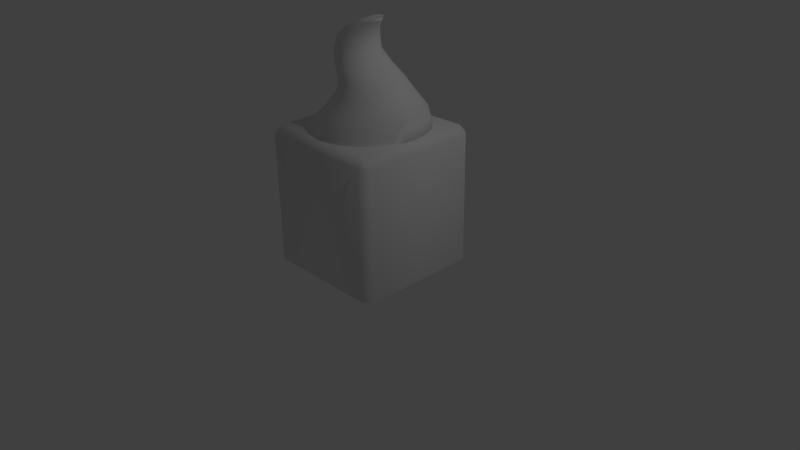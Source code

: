 # Source: Gebouw.blend  (saved by Blender 2.72.0; exported with 4.5.12 LTS)
import bpy
from mathutils import Matrix  # noqa: F401  (used for matrix-valued properties, if any)

bpy.ops.wm.read_factory_settings(use_empty=True)
scene = bpy.context.scene
scene.name = 'Scene'

# ---- collections
col_collection_1 = bpy.data.collections.new('Collection 1'); scene.collection.children.link(col_collection_1)

# ---- world
world_world = bpy.data.worlds.new('World'); scene.world = world_world
world_world.color = (0.05088, 0.05088, 0.05088)
world_world.use_sun_shadow = False
world_world.sun_shadow_jitter_overblur = 0.0
world_world.cycles.sampling_method = 'MANUAL'
world_world.cycles.sample_map_resolution = 256

# ---- cameras
cam_camera = bpy.data.cameras.new('Camera')
cam_camera.clip_end = 100.0
cam_camera.lens = 35.0
cam_camera.sensor_width = 32.0
cam_camera.sensor_height = 18.0
cam_camera.ortho_scale = 7.314
cam_camera.dof.focus_distance = 0.0
cam_camera.dof.aperture_fstop = 128.0

# ---- lights
light_lamp = bpy.data.lights.new('Lamp', 'POINT')
light_lamp.transmission_factor = 0.0
light_lamp.cutoff_distance = 30.0
light_lamp.energy = 100.0
light_lamp.shadow_buffer_clip_start = 1.001
light_lamp.shadow_soft_size = 0.1
light_lamp.shadow_maximum_resolution = 0.006
light_lamp.use_absolute_resolution = True
light_lamp.cycles.use_multiple_importance_sampling = False

# ---- meshes
me_cylinder = bpy.data.meshes.new('Cylinder')
me_cylinder.from_pydata([(0.0, 1.0, -1.0), (0.0, 1.0, 1.0), (0.1951, 0.9808, -1.0), (0.1951, 0.9808, 1.0), (0.3827, 0.9239, -1.0), (0.3827, 0.9239, 1.0), (0.5556, 0.8315, -1.0), (0.5556, 0.8315, 1.0), (0.7071, 0.7071, -1.0), (0.7071, 0.7071, 1.0), (0.8315, 0.5556, -1.0), (0.8315, 0.5556, 1.0), (0.9239, 0.3827, -1.0), (0.9239, 0.3827, 1.0), (0.9808, 0.1951, -1.0), (0.9808, 0.1951, 1.0), (1.0, 7.55e-08, -1.0), (1.0, 7.55e-08, 1.0), (0.9808, -0.1951, -1.0), (0.9808, -0.1951, 1.0), (0.9239, -0.3827, -1.0), (0.6143, -0.6866, 3.915), (0.8315, -0.5556, -1.0), (0.7394, -0.5839, 3.915), (0.7071, -0.7071, -1.0), (0.8421, -0.4588, 3.915), (0.5556, -0.8315, -1.0), (0.9184, -0.316, 3.915), (0.3827, -0.9239, -1.0), (0.9654, -0.1611, 3.915), (0.1951, -0.9808, -1.0), (0.9813, 1.146e-07, 3.915), (-3.258e-07, -1.0, -1.0), (0.9654, 0.1611, 3.915), (-0.1951, -0.9808, -1.0), (0.9184, 0.316, 3.915), (-0.3827, -0.9239, -1.0), (0.8421, 0.4588, 3.915), (-0.5556, -0.8315, -1.0), (0.7394, 0.5839, 3.915), (-0.7071, -0.7071, -1.0), (0.6143, 0.6866, 3.915), (-0.8315, -0.5556, -1.0), (0.4715, 0.7629, 3.915), (-0.9239, -0.3827, -1.0), (0.3166, 0.8099, 3.915), (-0.9808, -0.1951, -1.0), (0.1555, 0.8257, 3.915), (-1.0, 9.656e-07, -1.0), (-1.0, 9.656e-07, 1.0), (-0.9808, 0.1951, -1.0), (-0.9808, 0.1951, 1.0), (-0.9239, 0.3827, -1.0), (-0.9239, 0.3827, 1.0), (-0.8315, 0.5556, -1.0), (-0.8315, 0.5556, 1.0), (-0.7071, 0.7071, -1.0), (-0.7071, 0.7071, 1.0), (-0.5556, 0.8315, -1.0), (-0.5556, 0.8315, 1.0), (-0.3827, 0.9239, -1.0), (-0.3827, 0.9239, 1.0), (-0.1951, 0.9808, -1.0), (-0.1951, 0.9808, 1.0), (0.0, 1.0, 1.0), (0.1951, 0.9808, 1.0), (0.3827, 0.9239, 1.0), (0.5556, 0.8315, 1.0), (0.7071, 0.7071, 1.0), (0.8315, 0.5556, 1.0), (0.9239, 0.3827, 1.0), (0.9808, 0.1951, 1.0), (1.0, 7.55e-08, 1.0), (0.9808, -0.1951, -1.0), (0.9808, -0.1951, 1.0), (0.9239, -0.3827, -1.0), (0.9239, -0.3827, 1.0), (0.8315, -0.5556, -1.0), (0.8315, -0.5556, 1.0), (0.7071, -0.7071, -1.0), (0.7071, -0.7071, 1.0), (0.5556, -0.8315, -1.0), (0.5556, -0.8315, 1.0), (0.3827, -0.9239, -1.0), (0.3827, -0.9239, 1.0), (0.1951, -0.9808, -1.0), (0.1951, -0.9808, 1.0), (-3.258e-07, -1.0, -1.0), (-3.258e-07, -1.0, 1.0), (-0.1951, -0.9808, -1.0), (-0.1951, -0.9808, 1.0), (-0.3827, -0.9239, -1.0), (-0.3827, -0.9239, 1.0), (-0.5556, -0.8315, -1.0), (-0.5556, -0.8315, 1.0), (-0.7071, -0.7071, -1.0), (-0.7071, -0.7071, 1.0), (-0.8315, -0.5556, -1.0), (-0.8315, -0.5556, 1.0), (-0.9239, -0.3827, -1.0), (-0.9239, -0.3827, 1.0), (-0.9808, -0.1951, -1.0), (-0.9808, -0.1951, 1.0), (-1.0, 9.656e-07, -1.0), (-1.0, 9.656e-07, 1.0), (-0.9808, 0.1951, 1.0), (-0.9239, 0.3827, 1.0), (-0.8315, 0.5556, 1.0), (-0.7071, 0.7071, 1.0), (-0.5556, 0.8315, 1.0), (-0.3827, 0.9239, 1.0), (-0.1951, 0.9808, 1.0), (0.4715, -0.7629, 3.915), (0.3166, -0.8099, 3.915), (0.1555, -0.8257, 3.915), (-0.005586, -0.8099, 3.915), (-0.1605, -0.7629, 3.915), (-0.3033, -0.6866, 3.915), (-0.4284, -0.5839, 3.915), (-0.5311, -0.4588, 3.915), (-0.6074, -0.316, 3.915), (-0.6544, -0.1611, 3.915), (-0.6702, 8.496e-07, 3.915), (-0.6544, 0.1611, 3.915), (-0.6074, 0.316, 3.915), (-0.5311, 0.4588, 3.915), (-0.4284, 0.5839, 3.915), (-0.3032, 0.6866, 3.915), (-0.1605, 0.7629, 3.915), (-0.005584, 0.8099, 3.915), (0.4967, -0.5106, 6.675), (0.5897, -0.4342, 6.675), (0.6661, -0.3412, 6.675), (0.7229, -0.235, 6.675), (0.7578, -0.1198, 6.675), (0.7696, 1.654e-07, 6.675), (0.7578, 0.1198, 6.675), (0.7229, 0.235, 6.675), (0.6661, 0.3412, 6.675), (0.5897, 0.4342, 6.675), (0.4967, 0.5106, 6.675), (0.3905, 0.5674, 6.675), (0.2753, 0.6023, 6.675), (0.1555, 0.6141, 6.675), (0.3905, -0.5674, 6.675), (0.2753, -0.6023, 6.675), (0.1555, -0.6141, 6.675), (0.03571, -0.6023, 6.675), (-0.0795, -0.5674, 6.675), (-0.1857, -0.5106, 6.675), (-0.2787, -0.4342, 6.675), (-0.3551, -0.3412, 6.675), (-0.4118, -0.235, 6.675), (-0.4468, -0.1198, 6.675), (-0.4586, 7.12e-07, 6.675), (-0.4468, 0.1198, 6.675), (-0.4118, 0.235, 6.675), (-0.3551, 0.3412, 6.675), (-0.2787, 0.4342, 6.675), (-0.1857, 0.5106, 6.675), (-0.07949, 0.5674, 6.675), (0.03571, 0.6023, 6.675), (0.3619, -0.4385, 8.56), (0.4419, -0.3729, 8.56), (0.5074, -0.293, 8.56), (0.5562, -0.2018, 8.56), (0.5862, -0.1029, 8.56), (0.5963, 1.868e-07, 8.56), (0.5862, 0.1029, 8.56), (0.5562, 0.2018, 8.56), (0.5074, 0.293, 8.56), (0.4419, 0.3729, 8.56), (0.3619, 0.4385, 8.56), (0.2708, 0.4872, 8.56), (0.1718, 0.5172, 8.56), (0.06895, 0.5274, 8.56), (0.2708, -0.4872, 8.56), (0.1718, -0.5172, 8.56), (0.06895, -0.5274, 8.56), (-0.03394, -0.5172, 8.56), (-0.1329, -0.4872, 8.56), (-0.224, -0.4385, 8.56), (-0.304, -0.3729, 8.56), (-0.3695, -0.293, 8.56), (-0.4183, -0.2018, 8.56), (-0.4483, -0.1029, 8.56), (-0.4584, 6.562e-07, 8.56), (-0.4483, 0.1029, 8.56), (-0.4183, 0.2018, 8.56), (-0.3695, 0.293, 8.56), (-0.304, 0.3729, 8.56), (-0.224, 0.4385, 8.56), (-0.1329, 0.4872, 8.56), (-0.03394, 0.5172, 8.56), (0.1319, -0.3735, 10.57), (0.1999, -0.3177, 10.57), (0.2558, -0.2496, 10.57), (0.2973, -0.1719, 10.57), (0.3229, -0.08765, 10.57), (0.3315, 2.068e-07, 10.57), (0.3229, 0.08765, 10.57), (0.2973, 0.1719, 10.57), (0.2558, 0.2496, 10.57), (0.1999, 0.3177, 10.57), (0.1319, 0.3735, 10.57), (0.05418, 0.4151, 10.57), (-0.03009, 0.4406, 10.57), (-0.1177, 0.4493, 10.57), (0.05418, -0.4151, 10.57), (-0.03009, -0.4406, 10.57), (-0.1177, -0.4493, 10.57), (-0.2054, -0.4406, 10.57), (-0.2897, -0.4151, 10.57), (-0.3673, -0.3735, 10.57), (-0.4354, -0.3177, 10.57), (-0.4913, -0.2496, 10.57), (-0.5328, -0.1719, 10.57), (-0.5584, -0.08765, 10.57), (-0.567, 6.067e-07, 10.57), (-0.5584, 0.08765, 10.57), (-0.5328, 0.1719, 10.57), (-0.4913, 0.2496, 10.57), (-0.4354, 0.3177, 10.57), (-0.3673, 0.3735, 10.57), (-0.2897, 0.4151, 10.57), (-0.2054, 0.4406, 10.57), (-0.0348, -0.311, 12.58), (0.02188, -0.2644, 12.58), (0.06838, -0.2078, 12.58), (0.1029, -0.1431, 12.58), (0.1242, -0.07296, 12.58), (0.1314, 2.267e-07, 12.58), (0.1242, 0.07296, 12.58), (0.1029, 0.1431, 12.58), (0.06838, 0.2078, 12.58), (0.02188, 0.2644, 12.58), (-0.0348, 0.311, 12.58), (-0.09945, 0.3455, 12.58), (-0.1696, 0.3668, 12.58), (-0.2426, 0.374, 12.58), (-0.09945, -0.3455, 12.58), (-0.1696, -0.3668, 12.58), (-0.2426, -0.374, 12.58), (-0.3155, -0.3668, 12.58), (-0.3857, -0.3455, 12.58), (-0.4503, -0.311, 12.58), (-0.507, -0.2644, 12.58), (-0.5535, -0.2078, 12.58), (-0.5881, -0.1431, 12.58), (-0.6094, -0.07296, 12.58), (-0.6165, 5.595e-07, 12.58), (-0.6094, 0.07296, 12.58), (-0.5881, 0.1431, 12.58), (-0.5535, 0.2078, 12.58), (-0.507, 0.2644, 12.58), (-0.4503, 0.311, 12.58), (-0.3857, 0.3455, 12.58), (-0.3155, 0.3668, 12.58), (-0.02861, -0.2781, 14.81), (0.02208, -0.2365, 14.81), (0.06368, -0.1858, 14.81), (0.0946, -0.128, 14.81), (0.1136, -0.06526, 14.81), (0.1201, 2.366e-07, 14.81), (0.1136, 0.06526, 14.81), (0.0946, 0.128, 14.81), (0.06368, 0.1858, 14.81), (0.02208, 0.2365, 14.81), (-0.02861, 0.2781, 14.81), (-0.08644, 0.3091, 14.81), (-0.1492, 0.3281, 14.81), (-0.2145, 0.3345, 14.81), (-0.08644, -0.3091, 14.81), (-0.1492, -0.3281, 14.81), (-0.2145, -0.3345, 14.81), (-0.2797, -0.3281, 14.81), (-0.3425, -0.3091, 14.81), (-0.4003, -0.2781, 14.81), (-0.451, -0.2365, 14.81), (-0.4926, -0.1858, 14.81), (-0.5235, -0.128, 14.81), (-0.5425, -0.06526, 14.81), (-0.549, 5.344e-07, 14.81), (-0.5425, 0.06526, 14.81), (-0.5235, 0.128, 14.81), (-0.4926, 0.1858, 14.81), (-0.451, 0.2365, 14.81), (-0.4003, 0.2781, 14.81), (-0.3425, 0.3091, 14.81), (-0.2797, 0.3281, 14.81), (0.0512, -0.2118, 16.44), (0.08979, -0.1801, 16.44), (0.1215, -0.1415, 16.44), (0.145, -0.09746, 16.44), (0.1595, -0.04969, 16.44), (0.1644, 2.56e-07, 16.44), (0.1595, 0.04969, 16.44), (0.145, 0.09746, 16.44), (0.1215, 0.1415, 16.44), (0.08979, 0.1801, 16.44), (0.0512, 0.2118, 16.44), (0.007168, 0.2353, 16.44), (-0.04061, 0.2498, 16.44), (-0.09029, 0.2547, 16.44), (0.007168, -0.2353, 16.44), (-0.04061, -0.2498, 16.44), (-0.09029, -0.2547, 16.44), (-0.14, -0.2498, 16.44), (-0.1878, -0.2353, 16.44), (-0.2318, -0.2118, 16.44), (-0.2704, -0.1801, 16.44), (-0.3021, -0.1415, 16.44), (-0.3256, -0.09746, 16.44), (-0.3401, -0.04969, 16.44), (-0.345, 4.827e-07, 16.44), (-0.3401, 0.04969, 16.44), (-0.3256, 0.09746, 16.44), (-0.3021, 0.1415, 16.44), (-0.2704, 0.1801, 16.44), (-0.2318, 0.2118, 16.44), (-0.1878, 0.2353, 16.44), (-0.14, 0.2498, 16.44), (0.1679, -0.1509, 17.46), (0.1954, -0.1283, 17.46), (0.218, -0.1008, 17.46), (0.2348, -0.06946, 17.46), (0.2451, -0.03541, 17.46), (0.2486, 2.727e-07, 17.46), (0.2451, 0.03541, 17.46), (0.2348, 0.06946, 17.46), (0.218, 0.1008, 17.46), (0.1954, 0.1283, 17.46), (0.1679, 0.1509, 17.46), (0.1366, 0.1677, 17.46), (0.1025, 0.178, 17.46), (0.0671, 0.1815, 17.46), (0.1366, -0.1677, 17.46), (0.1025, -0.178, 17.46), (0.0671, -0.1815, 17.46), (0.03169, -0.178, 17.46), (-0.002356, -0.1677, 17.46), (-0.03374, -0.1509, 17.46), (-0.06124, -0.1283, 17.46), (-0.08381, -0.1008, 17.46), (-0.1006, -0.06946, 17.46), (-0.1109, -0.03541, 17.46), (-0.1144, 4.343e-07, 17.46), (-0.1109, 0.03541, 17.46), (-0.1006, 0.06946, 17.46), (-0.08381, 0.1008, 17.46), (-0.06124, 0.1283, 17.46), (-0.03374, 0.1509, 17.46), (-0.002356, 0.1677, 17.46), (0.03169, 0.178, 17.46), (0.2983, -0.06597, 18.47), (0.3103, -0.0561, 18.47), (0.3202, -0.04408, 18.47), (0.3275, -0.03036, 18.47), (0.332, -0.01548, 18.47), (0.3336, 2.988e-07, 18.47), (0.332, 0.01548, 18.47), (0.3275, 0.03036, 18.47), (0.3202, 0.04408, 18.47), (0.3103, 0.05611, 18.47), (0.2983, 0.06597, 18.47), (0.2846, 0.0733, 18.47), (0.2697, 0.07782, 18.47), (0.2542, 0.07934, 18.47), (0.2846, -0.0733, 18.47), (0.2697, -0.07782, 18.47), (0.2542, -0.07934, 18.47), (0.2387, -0.07782, 18.47), (0.2238, -0.0733, 18.47), (0.2101, -0.06597, 18.47), (0.1981, -0.0561, 18.47), (0.1882, -0.04408, 18.47), (0.1809, -0.03036, 18.47), (0.1764, -0.01548, 18.47), (0.1749, 3.694e-07, 18.47), (0.1764, 0.01548, 18.47), (0.1809, 0.03036, 18.47), (0.1882, 0.04408, 18.47), (0.1981, 0.05611, 18.47), (0.2101, 0.06597, 18.47), (0.2238, 0.0733, 18.47), (0.2387, 0.07782, 18.47)], [], [(0, 1, 3, 2), (2, 3, 5, 4), (4, 5, 7, 6), (6, 7, 9, 8), (8, 9, 11, 10), (10, 11, 13, 12), (12, 13, 15, 14), (14, 15, 17, 16), (16, 17, 19, 18), (5, 3, 65, 66), (13, 11, 69, 70), (24, 22, 77, 79), (32, 30, 85, 87), (55, 53, 106, 107), (40, 38, 93, 95), (63, 61, 110, 111), (48, 46, 101, 103), (11, 9, 68, 69), (22, 20, 75, 77), (53, 51, 105, 106), (19, 17, 72, 74), (30, 28, 83, 85), (61, 59, 109, 110), (38, 36, 91, 93), (48, 49, 51, 50), (50, 51, 53, 52), (52, 53, 55, 54), (54, 55, 57, 56), (56, 57, 59, 58), (58, 59, 61, 60), (49, 48, 103, 104), (62, 63, 1, 0), (60, 61, 63, 62), (0, 2, 4, 6, 8, 10, 12, 14, 16, 18, 20, 22, 24, 26, 28, 30, 32, 34, 36, 38, 40, 42, 44, 46, 48, 50, 52, 54, 56, 58, 60, 62), (73, 74, 76, 75), (75, 76, 78, 77), (77, 78, 80, 79), (79, 80, 82, 81), (81, 82, 84, 83), (83, 84, 86, 85), (85, 86, 88, 87), (87, 88, 90, 89), (89, 90, 92, 91), (91, 92, 94, 93), (93, 94, 96, 95), (95, 96, 98, 97), (97, 98, 100, 99), (99, 100, 102, 101), (101, 102, 104, 103), (111, 110, 128, 129), (18, 19, 74, 73), (1, 63, 111, 64), (42, 40, 95, 97), (57, 55, 107, 108), (34, 32, 87, 89), (15, 13, 70, 71), (26, 24, 79, 81), (7, 5, 66, 67), (44, 42, 97, 99), (36, 34, 89, 91), (59, 57, 108, 109), (3, 1, 64, 65), (28, 26, 81, 83), (17, 15, 71, 72), (51, 49, 104, 105), (20, 18, 73, 75), (9, 7, 67, 68), (46, 44, 99, 101), (128, 127, 159, 160), (107, 106, 124, 125), (104, 102, 121, 122), (96, 94, 117, 118), (88, 86, 113, 114), (70, 69, 37, 35), (66, 65, 45, 43), (80, 78, 25, 23), (64, 111, 129, 47), (108, 107, 125, 126), (102, 100, 120, 121), (94, 92, 116, 117), (78, 76, 27, 25), (71, 70, 35, 33), (86, 84, 112, 113), (67, 66, 43, 41), (109, 108, 126, 127), (105, 104, 122, 123), (100, 98, 119, 120), (92, 90, 115, 116), (68, 67, 41, 39), (84, 82, 21, 112), (76, 74, 29, 27), (72, 71, 33, 31), (110, 109, 127, 128), (106, 105, 123, 124), (98, 96, 118, 119), (90, 88, 114, 115), (74, 72, 31, 29), (69, 68, 39, 37), (65, 64, 47, 45), (82, 80, 23, 21), (160, 159, 191, 192), (124, 123, 155, 156), (120, 119, 151, 152), (116, 115, 147, 148), (35, 37, 138, 137), (43, 45, 142, 141), (112, 21, 130, 144), (27, 29, 134, 133), (129, 128, 160, 161), (125, 124, 156, 157), (121, 120, 152, 153), (117, 116, 148, 149), (25, 27, 133, 132), (33, 35, 137, 136), (41, 43, 141, 140), (113, 112, 144, 145), (47, 129, 161, 143), (126, 125, 157, 158), (122, 121, 153, 154), (118, 117, 149, 150), (114, 113, 145, 146), (23, 25, 132, 131), (31, 33, 136, 135), (39, 41, 140, 139), (127, 126, 158, 159), (123, 122, 154, 155), (119, 118, 150, 151), (115, 114, 146, 147), (45, 47, 143, 142), (21, 23, 131, 130), (29, 31, 135, 134), (37, 39, 139, 138), (192, 191, 223, 224), (156, 155, 187, 188), (152, 151, 183, 184), (148, 147, 179, 180), (141, 142, 174, 173), (144, 130, 162, 176), (133, 134, 166, 165), (137, 138, 170, 169), (161, 160, 192, 193), (157, 156, 188, 189), (153, 152, 184, 185), (149, 148, 180, 181), (136, 137, 169, 168), (140, 141, 173, 172), (145, 144, 176, 177), (132, 133, 165, 164), (143, 161, 193, 175), (158, 157, 189, 190), (154, 153, 185, 186), (150, 149, 181, 182), (131, 132, 164, 163), (135, 136, 168, 167), (139, 140, 172, 171), (146, 145, 177, 178), (159, 158, 190, 191), (155, 154, 186, 187), (151, 150, 182, 183), (147, 146, 178, 179), (130, 131, 163, 162), (134, 135, 167, 166), (138, 139, 171, 170), (142, 143, 175, 174), (224, 223, 255, 256), (188, 187, 219, 220), (184, 183, 215, 216), (180, 179, 211, 212), (176, 162, 194, 208), (165, 166, 198, 197), (169, 170, 202, 201), (173, 174, 206, 205), (193, 192, 224, 225), (189, 188, 220, 221), (185, 184, 216, 217), (181, 180, 212, 213), (172, 173, 205, 204), (177, 176, 208, 209), (164, 165, 197, 196), (168, 169, 201, 200), (175, 193, 225, 207), (190, 189, 221, 222), (186, 185, 217, 218), (182, 181, 213, 214), (167, 168, 200, 199), (171, 172, 204, 203), (178, 177, 209, 210), (163, 164, 196, 195), (191, 190, 222, 223), (187, 186, 218, 219), (183, 182, 214, 215), (179, 178, 210, 211), (162, 163, 195, 194), (166, 167, 199, 198), (170, 171, 203, 202), (174, 175, 207, 206), (256, 255, 287, 288), (220, 219, 251, 252), (216, 215, 247, 248), (212, 211, 243, 244), (208, 194, 226, 240), (197, 198, 230, 229), (201, 202, 234, 233), (205, 206, 238, 237), (225, 224, 256, 257), (221, 220, 252, 253), (217, 216, 248, 249), (213, 212, 244, 245), (209, 208, 240, 241), (196, 197, 229, 228), (200, 201, 233, 232), (204, 205, 237, 236), (207, 225, 257, 239), (222, 221, 253, 254), (218, 217, 249, 250), (214, 213, 245, 246), (203, 204, 236, 235), (210, 209, 241, 242), (195, 196, 228, 227), (199, 200, 232, 231), (223, 222, 254, 255), (219, 218, 250, 251), (215, 214, 246, 247), (211, 210, 242, 243), (198, 199, 231, 230), (202, 203, 235, 234), (206, 207, 239, 238), (194, 195, 227, 226), (288, 287, 319, 320), (252, 251, 283, 284), (248, 247, 279, 280), (244, 243, 275, 276), (229, 230, 262, 261), (233, 234, 266, 265), (237, 238, 270, 269), (240, 226, 258, 272), (257, 256, 288, 289), (253, 252, 284, 285), (249, 248, 280, 281), (245, 244, 276, 277), (241, 240, 272, 273), (228, 229, 261, 260), (232, 233, 265, 264), (236, 237, 269, 268), (239, 257, 289, 271), (254, 253, 285, 286), (250, 249, 281, 282), (246, 245, 277, 278), (242, 241, 273, 274), (227, 228, 260, 259), (231, 232, 264, 263), (235, 236, 268, 267), (255, 254, 286, 287), (251, 250, 282, 283), (247, 246, 278, 279), (243, 242, 274, 275), (234, 235, 267, 266), (238, 239, 271, 270), (226, 227, 259, 258), (230, 231, 263, 262), (320, 319, 351, 352), (284, 283, 315, 316), (280, 279, 311, 312), (276, 275, 307, 308), (265, 266, 298, 297), (269, 270, 302, 301), (272, 258, 290, 304), (261, 262, 294, 293), (289, 288, 320, 321), (285, 284, 316, 317), (281, 280, 312, 313), (277, 276, 308, 309), (260, 261, 293, 292), (264, 265, 297, 296), (268, 269, 301, 300), (273, 272, 304, 305), (271, 289, 321, 303), (286, 285, 317, 318), (282, 281, 313, 314), (278, 277, 309, 310), (274, 273, 305, 306), (259, 260, 292, 291), (263, 264, 296, 295), (267, 268, 300, 299), (287, 286, 318, 319), (283, 282, 314, 315), (279, 278, 310, 311), (275, 274, 306, 307), (270, 271, 303, 302), (258, 259, 291, 290), (262, 263, 295, 294), (266, 267, 299, 298), (352, 351, 383, 384), (316, 315, 347, 348), (312, 311, 343, 344), (308, 307, 339, 340), (301, 302, 334, 333), (304, 290, 322, 336), (293, 294, 326, 325), (297, 298, 330, 329), (321, 320, 352, 353), (317, 316, 348, 349), (313, 312, 344, 345), (309, 308, 340, 341), (296, 297, 329, 328), (300, 301, 333, 332), (305, 304, 336, 337), (292, 293, 325, 324), (303, 321, 353, 335), (318, 317, 349, 350), (314, 313, 345, 346), (310, 309, 341, 342), (291, 292, 324, 323), (295, 296, 328, 327), (299, 300, 332, 331), (306, 305, 337, 338), (319, 318, 350, 351), (315, 314, 346, 347), (311, 310, 342, 343), (307, 306, 338, 339), (290, 291, 323, 322), (294, 295, 327, 326), (298, 299, 331, 330), (302, 303, 335, 334), (366, 367, 385, 384, 383, 382, 381, 380, 379, 378, 377, 376, 375, 374, 373, 372, 371, 370, 369, 368, 354, 355, 356, 357, 358, 359, 360, 361, 362, 363, 364, 365), (348, 347, 379, 380), (344, 343, 375, 376), (340, 339, 371, 372), (336, 322, 354, 368), (325, 326, 358, 357), (329, 330, 362, 361), (333, 334, 366, 365), (353, 352, 384, 385), (349, 348, 380, 381), (345, 344, 376, 377), (341, 340, 372, 373), (332, 333, 365, 364), (337, 336, 368, 369), (324, 325, 357, 356), (328, 329, 361, 360), (335, 353, 385, 367), (350, 349, 381, 382), (346, 345, 377, 378), (342, 341, 373, 374), (327, 328, 360, 359), (331, 332, 364, 363), (338, 337, 369, 370), (323, 324, 356, 355), (351, 350, 382, 383), (347, 346, 378, 379), (343, 342, 374, 375), (339, 338, 370, 371), (322, 323, 355, 354), (326, 327, 359, 358), (330, 331, 363, 362), (334, 335, 367, 366)])
me_cylinder.polygons.foreach_set('use_smooth', [True] * 356)
me_cylinder.use_remesh_preserve_volume = False
me_cylinder.use_remesh_preserve_attributes = False
me_cylinder.use_mirror_vertex_groups = False
me_cylinder.update()
me_cube_001 = bpy.data.meshes.new('Cube.001')
me_cube_001.from_pydata([(-0.8798, -1.0, -0.8798), (-1.0, -0.8798, -0.8798), (-1.0, 0.8798, -0.8798), (-0.8798, 1.0, -0.8798), (0.8798, 1.0, -0.8798), (1.0, 0.8798, -0.8798), (1.0, -0.8798, -0.8798), (0.8798, -1.0, -0.8798), (-1.0, -0.8798, 1.08), (-0.8798, -1.0, 1.08), (-0.8798, -0.8798, 1.2), (-1.0, 0.8798, 1.08), (-0.8798, 0.8798, 1.2), (-0.8798, 1.0, 1.08), (0.8798, 1.0, 1.08), (0.8798, 0.8798, 1.2), (1.0, 0.8798, 1.08), (1.0, -0.8798, 1.08), (0.8798, -0.8798, 1.2), (0.8798, -1.0, 1.08)], [], [(16, 17, 6, 5), (18, 15, 12, 10), (13, 14, 4, 3), (19, 9, 0, 7), (8, 9, 10), (11, 12, 13), (14, 15, 16), (17, 18, 19), (0, 9, 8, 1), (10, 12, 11, 8), (13, 3, 2, 11), (12, 15, 14, 13), (16, 5, 4, 14), (15, 18, 17, 16), (19, 7, 6, 17), (18, 10, 9, 19), (8, 11, 2, 1)])
me_cube_001.polygons.foreach_set('use_smooth', [True] * 17)
me_cube_001.use_remesh_preserve_volume = False
me_cube_001.use_remesh_preserve_attributes = False
me_cube_001.use_mirror_vertex_groups = False
me_cube_001.update()

# ---- objects
ob_cylinder = bpy.data.objects.new('Cylinder', me_cylinder)
ob_cube = bpy.data.objects.new('Cube', me_cube_001)
ob_lamp = bpy.data.objects.new('Lamp', light_lamp)
ob_camera = bpy.data.objects.new('Camera', cam_camera)

# ---- transforms, parenting, visibility, modifiers, constraints
ob_cylinder.location = (0.0, 0.0, 1.713)
ob_cylinder.scale = (0.7478, 0.7478, 0.07478)
ob_cylinder.lineart.crease_threshold = 0.0
ob_cube.location = (0.0, 0.0, 0.7275)
ob_cube.scale = (0.8597, 0.8597, 0.8597)
ob_cube.lineart.crease_threshold = 0.0
ob_lamp.location = (4.076, 1.005, 5.904)
ob_lamp.rotation_euler = (0.6503, 0.05522, 1.866)
ob_lamp.lock_rotations_4d = False
ob_lamp.empty_display_type = 'ARROWS'
ob_lamp.color = (0.0, 0.0, 0.0, 0.0)
ob_lamp.lineart.crease_threshold = 0.0
ob_camera.location = (7.481, -6.508, 5.344)
ob_camera.rotation_euler = (1.109, 0.01082, 0.8149)
ob_camera.lock_rotations_4d = False
ob_camera.empty_display_type = 'ARROWS'
ob_camera.color = (0.0, 0.0, 0.0, 0.0)
ob_camera.display_type = 'WIRE'
ob_camera.lineart.crease_threshold = 0.0

# ---- collection membership
col_collection_1.objects.link(ob_cylinder)
col_collection_1.objects.link(ob_cube)
col_collection_1.objects.link(ob_lamp)
col_collection_1.objects.link(ob_camera)

# ---- scene / render settings (as saved in the file)
scene.camera = ob_camera
scene.frame_start = 1; scene.frame_end = 250; scene.frame_set(1)
scene.render.engine = 'BLENDER_EEVEE_NEXT'
scene.render.resolution_percentage = 50
scene.render.dither_intensity = 0.0
scene.cycles.use_denoising = False
scene.cycles.samples = 10
scene.cycles.sampling_pattern = 'TABULATED_SOBOL'
scene.cycles.light_sampling_threshold = 0.0
scene.cycles.use_adaptive_sampling = False
scene.cycles.use_light_tree = False
scene.cycles.blur_glossy = 0.0
scene.cycles.pixel_filter_type = 'GAUSSIAN'
scene.cycles.sample_clamp_indirect = 0.0
scene.view_settings.view_transform = 'Standard'
bpy.context.view_layer.update()
